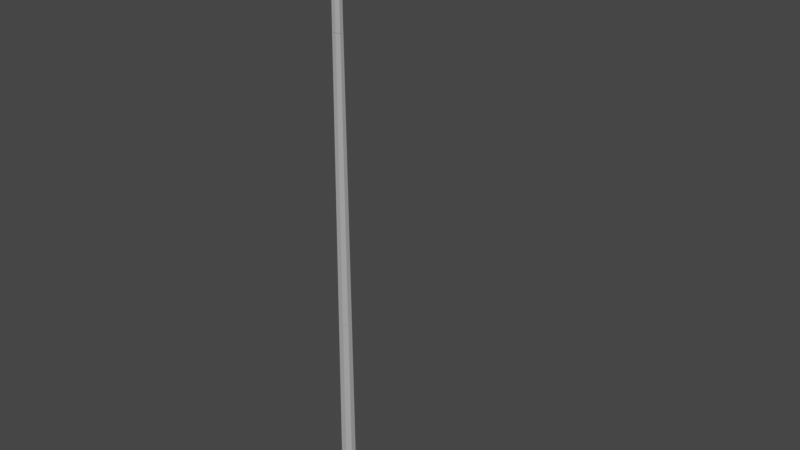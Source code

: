# Source: LightPole_1.blend  (saved by Blender 2.82.7; exported with 4.5.12 LTS)
import bpy
from mathutils import Matrix  # noqa: F401  (used for matrix-valued properties, if any)

bpy.ops.wm.read_factory_settings(use_empty=True)
scene = bpy.context.scene
scene.name = 'Scene'

# ---- collections
col_collection = bpy.data.collections.new('Collection'); scene.collection.children.link(col_collection)

# ---- materials (node trees are filled in below, after node groups)
mat_pole = bpy.data.materials.new('Pole')
mat_pole.use_transparent_shadow = False
mat_frame = bpy.data.materials.new('Frame')
mat_frame.use_transparent_shadow = False
mat_light = bpy.data.materials.new('Light')
mat_light.use_transparent_shadow = False

# ---- material node trees
mat_pole.use_nodes = True; mat_pole.node_tree.nodes.clear()
_N = mat_pole.node_tree.nodes; _L = mat_pole.node_tree.links
n0 = _N.new('ShaderNodeOutputMaterial'); n0.name = 'Material Output'; n0.location = (300, 300)
n1 = _N.new('ShaderNodeBsdfPrincipled'); n1.name = 'Principled BSDF'; n1.location = (10, 300)
n1.distribution = 'GGX'
n1.subsurface_method = 'BURLEY'
n1.inputs[0].default_value = (0.4292, 0.4292, 0.4292, 1.0)
n1.inputs[3].default_value = 1.45
n1.inputs[27].default_value = (0.0, 0.0, 0.0, 1.0)
n1.inputs[28].default_value = 1.0
_L.new(n1.outputs[0], n0.inputs[0])
n0.is_active_output = True
mat_frame.use_nodes = True; mat_frame.node_tree.nodes.clear()
_N = mat_frame.node_tree.nodes; _L = mat_frame.node_tree.links
n0 = _N.new('ShaderNodeOutputMaterial'); n0.name = 'Material Output'; n0.location = (300, 300)
n1 = _N.new('ShaderNodeBsdfPrincipled'); n1.name = 'Principled BSDF'; n1.location = (10, 300)
n1.distribution = 'GGX'
n1.subsurface_method = 'BURLEY'
n1.inputs[0].default_value = (0.01467, 0.01467, 0.01467, 1.0)
n1.inputs[3].default_value = 1.45
n1.inputs[27].default_value = (0.0, 0.0, 0.0, 1.0)
n1.inputs[28].default_value = 1.0
_L.new(n1.outputs[0], n0.inputs[0])
n0.is_active_output = True
mat_light.use_nodes = True; mat_light.node_tree.nodes.clear()
_N = mat_light.node_tree.nodes; _L = mat_light.node_tree.links
n0 = _N.new('ShaderNodeOutputMaterial'); n0.name = 'Material Output'; n0.location = (300, 300)
n1 = _N.new('ShaderNodeBsdfPrincipled'); n1.name = 'Principled BSDF'; n1.location = (10, 300)
n1.distribution = 'GGX'
n1.subsurface_method = 'BURLEY'
n1.inputs[0].default_value = (0.8, 0.6803, 0.1781, 1.0)
n1.inputs[3].default_value = 1.45
n1.inputs[27].default_value = (0.0, 0.0, 0.0, 1.0)
n1.inputs[28].default_value = 1.0
_L.new(n1.outputs[0], n0.inputs[0])
n0.is_active_output = True

# ---- world
world_world = bpy.data.worlds.new('World'); scene.world = world_world
world_world.use_nodes = True; world_world.node_tree.nodes.clear()
_N = world_world.node_tree.nodes; _L = world_world.node_tree.links
n0 = _N.new('ShaderNodeOutputWorld'); n0.name = 'World Output'; n0.location = (300, 300)
n1 = _N.new('ShaderNodeBackground'); n1.name = 'Background'; n1.location = (10, 300)
n1.inputs[0].default_value = (0.05088, 0.05088, 0.05088, 1.0)
_L.new(n1.outputs[0], n0.inputs[0])
n0.is_active_output = True
world_world.color = (0.05088, 0.05088, 0.05088)
world_world.use_sun_shadow = False
world_world.sun_shadow_jitter_overblur = 0.0

# ---- meshes
me_cylinder_cell_003 = bpy.data.meshes.new('Cylinder_cell.003')
me_cylinder_cell_003.from_pydata([(0.03253, 1.553, -0.02554), (0.04745, 1.553, -0.01051), (0.04738, 1.553, 0.01068), (0.03234, 1.553, 0.02561), (0.01115, 1.553, 0.02553), (-0.003776, 1.553, 0.01049), (-0.003698, 1.553, -0.01069), (0.01134, 1.553, -0.02562), (0.04749, 1.547, -0.01052), (0.04741, 1.547, 0.0107), (0.04757, 1.529, -0.01056), (0.0475, 1.529, 0.01073), (0.04826, 1.39, -0.01084), (0.04818, 1.39, 0.01102), (0.04837, 1.368, -0.01088), (0.04829, 1.368, 0.01107), (0.7071, 1.86, -0.008078), (0.707, 1.86, 0.01314), (0.7072, 1.842, -0.008114), (0.7071, 1.842, 0.01317), (0.2609, 1.63, -0.009766), (0.2608, 1.63, 0.01152), (0.2871, 1.642, -0.009669), (0.2871, 1.642, 0.01162), (0.7072, 1.873, -0.02788), (0.7069, 1.873, 0.03306), (0.7073, 1.831, -0.03469), (0.707, 1.831, 0.03974), (0.8637, 1.89, -0.03459), (0.8832, 1.831, -0.0428), (0.8634, 1.89, 0.04081), (0.8828, 1.831, 0.04914), (0.03342, 1.121, -0.02768), (-0.005817, 1.126, -0.01158), (-0.005888, 1.128, 0.01136), (0.01027, 1.129, 0.02764), (0.03321, 1.127, 0.02773), (0.01046, 1.123, -0.02776), (0.0496, 1.121, -0.01138), (0.0495, 1.124, 0.01157), (0.01046, 1.123, -0.02776), (0.03342, 1.121, -0.02768), (-0.005888, 1.128, 0.01136), (-0.005817, 1.126, -0.01158), (0.01027, 1.129, 0.02764), (0.03321, 1.127, 0.02773), (0.0495, 1.124, 0.01157), (0.0496, 1.121, -0.01138)], [], [(8, 1, 2, 9), (12, 14, 47, 41, 0, 1, 8, 10), (2, 1, 0, 7, 6, 5, 4, 3), (9, 11, 21, 13, 15, 23, 19, 17), (12, 10, 11, 13), (23, 22, 18, 19), (16, 17, 25, 24), (12, 13, 21, 20), (15, 14, 22, 23), (11, 10, 20, 21), (17, 19, 27, 25), (30, 28, 24, 25), (26, 29, 31, 27), (19, 18, 26, 27), (18, 16, 24, 26), (26, 24, 28, 29), (30, 31, 29, 28), (25, 27, 31, 30), (16, 18, 22, 14, 12, 20, 10, 8), (43, 40, 32, 38, 46, 45, 44, 42), (35, 36, 3, 4), (39, 47, 14, 15), (34, 35, 4, 5), (36, 39, 15, 13, 11, 9, 2, 3), (37, 33, 6, 7), (41, 37, 7, 0), (33, 34, 5, 6), (8, 9, 17, 16)])
me_cylinder_cell_003.polygons.foreach_set('material_index', [0, 0, 0, 0, 0, 0, 1, 0, 0, 0, 1, 1, 2, 1, 1, 1, 1, 1, 0, 0, 0, 0, 0, 0, 0, 0, 0, 0])
_k = set([(32, 38), (32, 40), (33, 34), (33, 37), (34, 35), (35, 36), (36, 39), (37, 41), (38, 46), (39, 47), (40, 43), (41, 47), (42, 43), (42, 44), (44, 45), (45, 46)])
me_cylinder_cell_003.attributes.new('sharp_edge', 'BOOLEAN', 'EDGE').data.foreach_set('value', [ (min(e.vertices), max(e.vertices)) in _k for e in me_cylinder_cell_003.edges])
_uv = me_cylinder_cell_003.uv_layers.new(name='UVMap')
_uv.uv.foreach_set('vector', [0.875, 0.999, 0.875, 1.0, 0.75, 1.0, 0.75, 0.999, 0.875, 0.9738, 0.875, 0.9702, 0.875, 0.9305, 1.0, 0.9048, 1.0, 1.0, 0.875, 1.0, 0.875, 0.999, 0.875, 0.9961, 0.49, 0.25, 0.4197, 0.4197, 0.25, 0.49, 0.08029, 0.4197, 0.01, 0.25, 0.08029, 0.08029, 0.25, 0.01, 0.4197, 0.08029, 0.75, 0.999, 0.75, 0.9961, 0.75, 0.9738, 0.75, 0.9738, 0.75, 0.9702, 0.75, 0.9961, 0.75, 0.9961, 0.75, 0.999, 0.875, 0.9738, 0.875, 0.9961, 0.75, 0.9961, 0.75, 0.9738, 0.75, 0.9961, 0.875, 0.9961, 0.875, 0.9961, 0.75, 0.9961, 0.875, 0.999, 0.75, 0.999, 0.75, 0.999, 0.875, 0.999, 0.875, 0.9738, 0.75, 0.9738, 0.75, 0.9738, 0.875, 0.9738, 0.75, 0.9702, 0.875, 0.9702, 0.875, 0.9702, 0.75, 0.9702, 0.75, 0.9961, 0.875, 0.9961, 0.875, 0.9961, 0.75, 0.9961, 0.75, 0.999, 0.75, 0.9961, 0.75, 0.9961, 0.75, 0.999, 0.75, 0.999, 0.875, 0.999, 0.875, 0.999, 0.75, 0.999, 0.875, 0.9961, 0.875, 0.9961, 0.75, 0.9961, 0.75, 0.9961, 0.75, 0.9961, 0.875, 0.9961, 0.875, 0.9961, 0.75, 0.9961, 0.875, 0.9961, 0.875, 0.999, 0.875, 0.999, 0.875, 0.9961, 0.875, 0.9961, 0.875, 0.999, 0.875, 0.999, 0.875, 0.9961, 0.75, 0.999, 0.75, 0.9961, 0.875, 0.9961, 0.875, 0.999, 0.75, 0.999, 0.75, 0.9961, 0.75, 0.9961, 0.75, 0.999, 0.875, 0.999, 0.875, 0.9961, 0.875, 0.9702, 0.875, 0.9702, 0.875, 0.9738, 0.875, 0.9961, 0.875, 0.9961, 0.875, 0.999, 0.6419, 0.06335, 0.7425, 0.07955, 0.765, 0.1025, 0.696, 0.1186, 0.5762, 0.1186, 0.4757, 0.1024, 0.4533, 0.07952, 0.5221, 0.06335, 0.5, 0.906, 0.625, 0.9057, 0.625, 0.9702, 0.5, 0.9702, 0.75, 0.9309, 0.875, 0.9305, 0.875, 0.9702, 0.75, 0.9702, 0.375, 0.9059, 0.5, 0.906, 0.5, 0.9702, 0.375, 0.9702, 0.625, 0.9057, 0.75, 0.9309, 0.75, 0.9702, 0.75, 0.9738, 0.75, 0.9961, 0.75, 0.999, 0.75, 1.0, 0.625, 0.9702, 0.125, 0.9051, 0.25, 0.9055, 0.25, 0.9702, 0.125, 0.9702, 0.0, 0.9048, 0.125, 0.9051, 0.125, 0.9702, 0.0, 0.9702, 0.25, 0.9055, 0.375, 0.9059, 0.375, 0.9702, 0.25, 0.9702, 0.875, 0.999, 0.75, 0.999, 0.75, 0.999, 0.875, 0.999])
me_cylinder_cell_003.materials.append(mat_pole)
me_cylinder_cell_003.materials.append(mat_frame)
me_cylinder_cell_003.materials.append(mat_light)
me_cylinder_cell_003.use_remesh_fix_poles = True
me_cylinder_cell_003.use_remesh_preserve_attributes = False
me_cylinder_cell_003.use_mirror_vertex_groups = False
me_cylinder_cell_003.update()
me_cylinder_cell_004 = bpy.data.meshes.new('Cylinder_cell.004')
me_cylinder_cell_004.from_pydata([(0.03343, 1.119, -0.02769), (0.03697, -0.5864, -0.03614), (-0.005824, 1.124, -0.01158), (-0.01428, -0.5805, -0.01511), (-0.005896, 1.127, 0.01137), (-0.01439, -0.5815, 0.01485), (0.01027, 1.127, 0.02764), (0.006715, -0.5849, 0.03614), (0.03321, 1.125, 0.02774), (0.03671, -0.5887, 0.03627), (0.01046, 1.121, -0.02777), (0.006984, -0.5826, -0.03623), (0.04961, 1.12, -0.01139), (0.05811, -0.5897, -0.01487), (0.04951, 1.122, 0.01158), (0.058, -0.5907, 0.01514), (0.01046, 1.121, -0.02777), (0.03343, 1.119, -0.02769), (0.006984, -0.5826, -0.03623), (0.03697, -0.5864, -0.03614), (-0.005896, 1.127, 0.01137), (-0.005824, 1.124, -0.01158), (-0.01439, -0.5815, 0.01485), (-0.01428, -0.5805, -0.01511), (0.01027, 1.127, 0.02764), (0.006715, -0.5849, 0.03614), (0.03321, 1.125, 0.02774), (0.04951, 1.122, 0.01158), (0.03671, -0.5887, 0.03627), (0.058, -0.5907, 0.01514), (0.04961, 1.12, -0.01139), (0.05811, -0.5897, -0.01487)], [], [(20, 24, 26, 27, 30, 17, 16, 21), (25, 22, 23, 18, 19, 31, 29, 28), (9, 15, 14, 8), (7, 9, 8, 6), (15, 13, 12, 14), (5, 7, 6, 4), (13, 1, 0, 12), (11, 3, 2, 10), (1, 11, 10, 0), (3, 5, 4, 2)])
_k = set([(0, 10), (0, 12), (1, 11), (1, 13), (2, 4), (2, 10), (3, 5), (3, 11), (4, 6), (5, 7), (6, 8), (7, 9), (8, 14), (9, 15), (12, 14), (13, 15), (16, 17), (16, 21), (17, 30), (18, 19), (18, 23), (19, 31), (20, 21), (20, 24), (22, 23), (22, 25), (24, 26), (25, 28), (26, 27), (27, 30), (28, 29), (29, 31)])
me_cylinder_cell_004.attributes.new('sharp_edge', 'BOOLEAN', 'EDGE').data.foreach_set('value', [ (min(e.vertices), max(e.vertices)) in _k for e in me_cylinder_cell_004.edges])
_uv = me_cylinder_cell_004.uv_layers.new(name='UVMap')
_uv.uv.foreach_set('vector', [0.6047, 0.06309, 0.7059, 0.07917, 0.7293, 0.1021, 0.6613, 0.1183, 0.5415, 0.1185, 0.4402, 0.1024, 0.4168, 0.07947, 0.485, 0.0632, 0.3287, 0.07549, 0.4392, 0.05452, 0.5947, 0.05475, 0.7043, 0.07603, 0.7039, 0.1059, 0.5934, 0.1269, 0.4377, 0.1267, 0.328, 0.1054, 0.625, 0.646, 0.75, 0.6549, 0.75, 0.9307, 0.625, 0.9055, 0.5, 0.6466, 0.625, 0.646, 0.625, 0.9055, 0.5, 0.9057, 0.75, 0.6549, 0.875, 0.6551, 0.875, 0.9303, 0.75, 0.9307, 0.375, 0.6471, 0.5, 0.6466, 0.5, 0.9057, 0.375, 0.9057, 0.875, 0.6551, 1.0, 0.6463, 1.0, 0.9046, 0.875, 0.9303, 0.125, 0.6469, 0.25, 0.6472, 0.25, 0.9053, 0.125, 0.9048, 0.0, 0.6463, 0.125, 0.6469, 0.125, 0.9048, 0.0, 0.9046, 0.25, 0.6472, 0.375, 0.6471, 0.375, 0.9057, 0.25, 0.9053])
me_cylinder_cell_004.materials.append(mat_pole)
me_cylinder_cell_004.materials.append(mat_frame)
me_cylinder_cell_004.materials.append(mat_light)
me_cylinder_cell_004.use_remesh_fix_poles = True
me_cylinder_cell_004.use_remesh_preserve_attributes = False
me_cylinder_cell_004.use_mirror_vertex_groups = False
me_cylinder_cell_004.update()
me_cylinder_cell_001 = bpy.data.meshes.new('Cylinder_cell.001')
me_cylinder_cell_001.from_pydata([(0.03897, -1.553, -0.04093), (0.0629, -1.553, -0.01683), (0.06278, -1.553, 0.01714), (0.03867, -1.553, 0.04107), (0.004706, -1.553, 0.04094), (-0.01922, -1.553, 0.01684), (-0.0191, -1.553, -0.01713), (0.005006, -1.553, -0.04106), (0.03697, -0.589, -0.03616), (-0.01429, -0.5831, -0.01512), (-0.0144, -0.5841, 0.01486), (0.00671, -0.5875, 0.03615), (0.03671, -0.5913, 0.03628), (0.006979, -0.5852, -0.03625), (0.05812, -0.5923, -0.01487), (0.05802, -0.5933, 0.01514), (0.006979, -0.5852, -0.03625), (0.03697, -0.589, -0.03616), (-0.0144, -0.5841, 0.01486), (-0.01429, -0.5831, -0.01512), (0.00671, -0.5875, 0.03615), (0.03671, -0.5913, 0.03628), (0.05802, -0.5933, 0.01514), (0.05812, -0.5923, -0.01487)], [], [(3, 4, 5, 6, 7, 0, 1, 2), (0, 17, 23, 1), (1, 23, 22, 2), (2, 22, 21, 3), (3, 21, 20, 4), (4, 20, 18, 5), (5, 18, 19, 6), (6, 19, 16, 7), (7, 16, 17, 0), (13, 9, 10, 11, 12, 15, 14, 8)])
_k = set([(8, 13), (8, 14), (9, 10), (9, 13), (10, 11), (11, 12), (12, 15), (14, 15), (16, 17), (16, 19), (17, 23), (18, 19), (18, 20), (20, 21), (21, 22), (22, 23)])
me_cylinder_cell_001.attributes.new('sharp_edge', 'BOOLEAN', 'EDGE').data.foreach_set('value', [ (min(e.vertices), max(e.vertices)) in _k for e in me_cylinder_cell_001.edges])
_uv = me_cylinder_cell_001.uv_layers.new(name='UVMap')
_uv.uv.foreach_set('vector', [0.9197, 0.08029, 0.75, 0.01, 0.5803, 0.08029, 0.51, 0.25, 0.5803, 0.4197, 0.75, 0.49, 0.9197, 0.4197, 0.99, 0.25, 1.0, 0.5, 1.0, 0.6459, 0.875, 0.6546, 0.875, 0.5, 0.875, 0.5, 0.875, 0.6546, 0.75, 0.6545, 0.75, 0.5, 0.75, 0.5, 0.75, 0.6545, 0.625, 0.6456, 0.625, 0.5, 0.625, 0.5, 0.625, 0.6456, 0.5, 0.6462, 0.5, 0.5, 0.5, 0.5, 0.5, 0.6462, 0.375, 0.6467, 0.375, 0.5, 0.375, 0.5, 0.375, 0.6467, 0.25, 0.6468, 0.25, 0.5, 0.25, 0.5, 0.25, 0.6468, 0.125, 0.6465, 0.125, 0.5, 0.125, 0.5, 0.125, 0.6465, 0.0, 0.6459, 0.0, 0.5, 0.3712, 0.07578, 0.4599, 0.05454, 0.6157, 0.0544, 0.7476, 0.07544, 0.7782, 0.1054, 0.6895, 0.1266, 0.5335, 0.1268, 0.4016, 0.1057])
me_cylinder_cell_001.materials.append(mat_pole)
me_cylinder_cell_001.materials.append(mat_frame)
me_cylinder_cell_001.materials.append(mat_light)
me_cylinder_cell_001.use_remesh_fix_poles = True
me_cylinder_cell_001.use_remesh_preserve_attributes = False
me_cylinder_cell_001.use_mirror_vertex_groups = False
me_cylinder_cell_001.update()

# ---- objects
ob_cylinder_cell = bpy.data.objects.new('Cylinder_cell', me_cylinder_cell_003)
ob_cylinder_cell_001 = bpy.data.objects.new('Cylinder_cell.001', me_cylinder_cell_004)
ob_cylinder_cell_002 = bpy.data.objects.new('Cylinder_cell.002', me_cylinder_cell_001)

# ---- transforms, parenting, visibility, modifiers, constraints
ob_cylinder_cell.location = (0.0, 0.0, -0.1367)
ob_cylinder_cell.rotation_euler = (1.571, -0.0, 0.0)
ob_cylinder_cell.lineart.crease_threshold = 0.0
ob_cylinder_cell_001.location = (0.0, 0.0, -0.1367)
ob_cylinder_cell_001.rotation_euler = (1.571, -0.0, 0.0)
ob_cylinder_cell_001.lineart.crease_threshold = 0.0
ob_cylinder_cell_002.location = (0.0, 0.0, -0.1367)
ob_cylinder_cell_002.rotation_euler = (1.571, -0.0, 0.0)
ob_cylinder_cell_002.lineart.crease_threshold = 0.0

# ---- collection membership
col_collection.objects.link(ob_cylinder_cell)
col_collection.objects.link(ob_cylinder_cell_001)
col_collection.objects.link(ob_cylinder_cell_002)

# ---- scene / render settings (as saved in the file)
scene.frame_start = 1; scene.frame_end = 250; scene.frame_set(1)
scene.render.engine = 'BLENDER_EEVEE_NEXT'
scene.cycles.use_denoising = False
scene.cycles.samples = 128
scene.cycles.sampling_pattern = 'TABULATED_SOBOL'
scene.cycles.use_adaptive_sampling = False
scene.cycles.use_light_tree = False
scene.view_settings.view_transform = 'Filmic'
bpy.context.view_layer.update()

# ---- added for rendering (the .blend has no active camera and no usable light): camera, sun
cam_auto = bpy.data.cameras.new('AutoCamera')
cam_auto.lens = 50.0
cam_auto.sensor_width = 36.0
cam_auto.clip_end = 1000.0
ob_auto_camera = bpy.data.objects.new('AutoCamera', cam_auto)
scene.collection.objects.link(ob_auto_camera)
ob_auto_camera.location = (3.72671, -3.95686, 2.66777)
ob_auto_camera.rotation_euler = (1.09748, -7.21219e-08, 0.694738)
scene.camera = ob_auto_camera
light_auto_sun = bpy.data.lights.new('AutoSun', 'SUN')
light_auto_sun.energy = 3.0
light_auto_sun.angle = 0.0523599
ob_auto_sun = bpy.data.objects.new('AutoSun', light_auto_sun)
scene.collection.objects.link(ob_auto_sun)
ob_auto_sun.rotation_euler = (0.872665, 0.174533, 0.523599)
bpy.context.view_layer.update()
